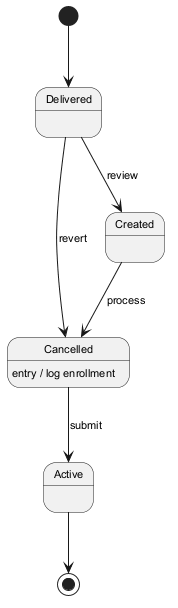

The diagram above was rendered by PlantUML. Its source (embedded in the PNG):
@startuml
skinparam backgroundColor #FFFFFF
skinparam classBackgroundColor #F3E5F5
skinparam classBorderColor #6A1B9A
skinparam defaultFontSize 11
[*] --> Delivered
Delivered --> Created : review
Created --> Cancelled : process
Cancelled --> Active : submit
Cancelled : entry / log enrollment
Delivered --> Cancelled : revert
Active --> [*]
@enduml